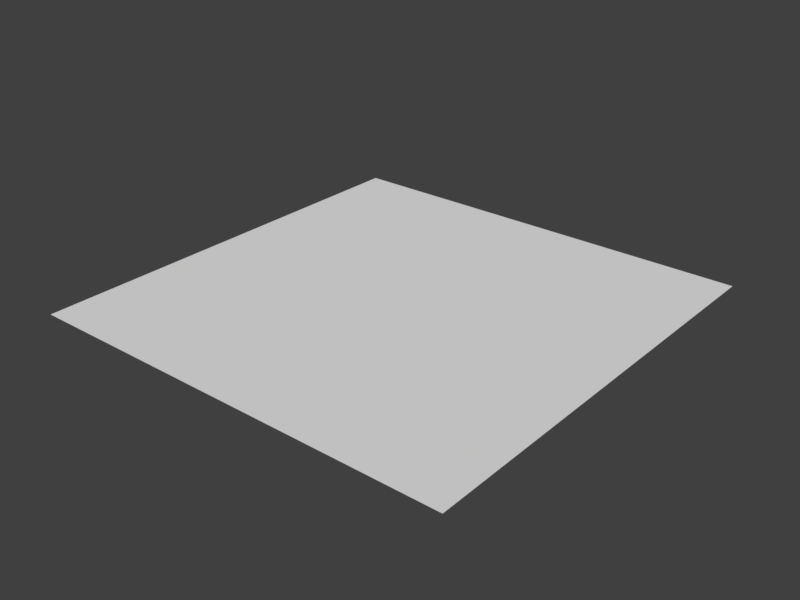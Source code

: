 # Source: error_root_bone_not_identity1.blend  (saved by Blender 2.78.0; exported with 4.5.12 LTS)
import bpy
from mathutils import Matrix  # noqa: F401  (used for matrix-valued properties, if any)

bpy.ops.wm.read_factory_settings(use_empty=True)
scene = bpy.context.scene
scene.name = 'Scene'

# ---- collections
col_collection_1 = bpy.data.collections.new('Collection 1'); scene.collection.children.link(col_collection_1)

# ---- world
world_world = bpy.data.worlds.new('World'); scene.world = world_world
world_world.color = (0.05088, 0.05088, 0.05088)
world_world.use_sun_shadow = False
world_world.sun_shadow_jitter_overblur = 0.0
world_world.cycles.sampling_method = 'MANUAL'

# ---- meshes
me_plane = bpy.data.meshes.new('Plane')
me_plane.from_pydata([(-1.0, -1.0, 0.0), (1.0, -1.0, 0.0), (-1.0, 1.0, 0.0), (1.0, 1.0, 0.0)], [], [(0, 1, 3, 2)])
me_plane.use_remesh_preserve_volume = False
me_plane.use_remesh_preserve_attributes = False
me_plane.use_mirror_vertex_groups = False
me_plane.update()
arm_armature = bpy.data.armatures.new('Armature')  # bones are not reproduced

# ---- objects
ob_armature = bpy.data.objects.new('Armature', arm_armature)
ob_plane = bpy.data.objects.new('Plane', me_plane)

# ---- transforms, parenting, visibility, modifiers, constraints
ob_armature.location = (0.0, 0.0, 0.0)
ob_armature.lineart.crease_threshold = 0.0
ob_plane.parent = ob_armature
ob_plane.location = (0.0, 0.0, 0.0)
ob_plane.lineart.crease_threshold = 0.0
_vg = ob_plane.vertex_groups.new(name='root')
_vg.add([0, 1, 2, 3], 1.0, 'REPLACE')
_m = ob_plane.modifiers.new('Armature', 'ARMATURE')
_m.object = ob_armature

# ---- collection membership
col_collection_1.objects.link(ob_armature)
col_collection_1.objects.link(ob_plane)

# ---- scene / render settings (as saved in the file)
scene.frame_start = 0; scene.frame_end = 20; scene.frame_set(20)
scene.render.engine = 'BLENDER_EEVEE_NEXT'
scene.render.resolution_x = 640
scene.render.resolution_y = 480
scene.render.dither_intensity = 0.0
scene.cycles.use_denoising = False
scene.cycles.samples = 128
scene.cycles.sampling_pattern = 'TABULATED_SOBOL'
scene.cycles.light_sampling_threshold = 0.0
scene.cycles.use_adaptive_sampling = False
scene.cycles.use_light_tree = False
scene.cycles.blur_glossy = 0.0
scene.cycles.sample_clamp_indirect = 0.0
scene.view_settings.view_transform = 'Standard'
bpy.context.view_layer.update()

# ---- added for rendering (the .blend has no active camera and no usable light): camera, sun
cam_auto = bpy.data.cameras.new('AutoCamera')
cam_auto.lens = 50.0
cam_auto.sensor_width = 36.0
cam_auto.clip_end = 1000.0
ob_auto_camera = bpy.data.objects.new('AutoCamera', cam_auto)
scene.collection.objects.link(ob_auto_camera)
ob_auto_camera.location = (2.61693, -3.14032, 2.09354)
ob_auto_camera.rotation_euler = (1.09748, -7.21219e-08, 0.694738)
scene.camera = ob_auto_camera
light_auto_sun = bpy.data.lights.new('AutoSun', 'SUN')
light_auto_sun.energy = 3.0
light_auto_sun.angle = 0.0523599
ob_auto_sun = bpy.data.objects.new('AutoSun', light_auto_sun)
scene.collection.objects.link(ob_auto_sun)
ob_auto_sun.rotation_euler = (0.872665, 0.174533, 0.523599)
bpy.context.view_layer.update()
